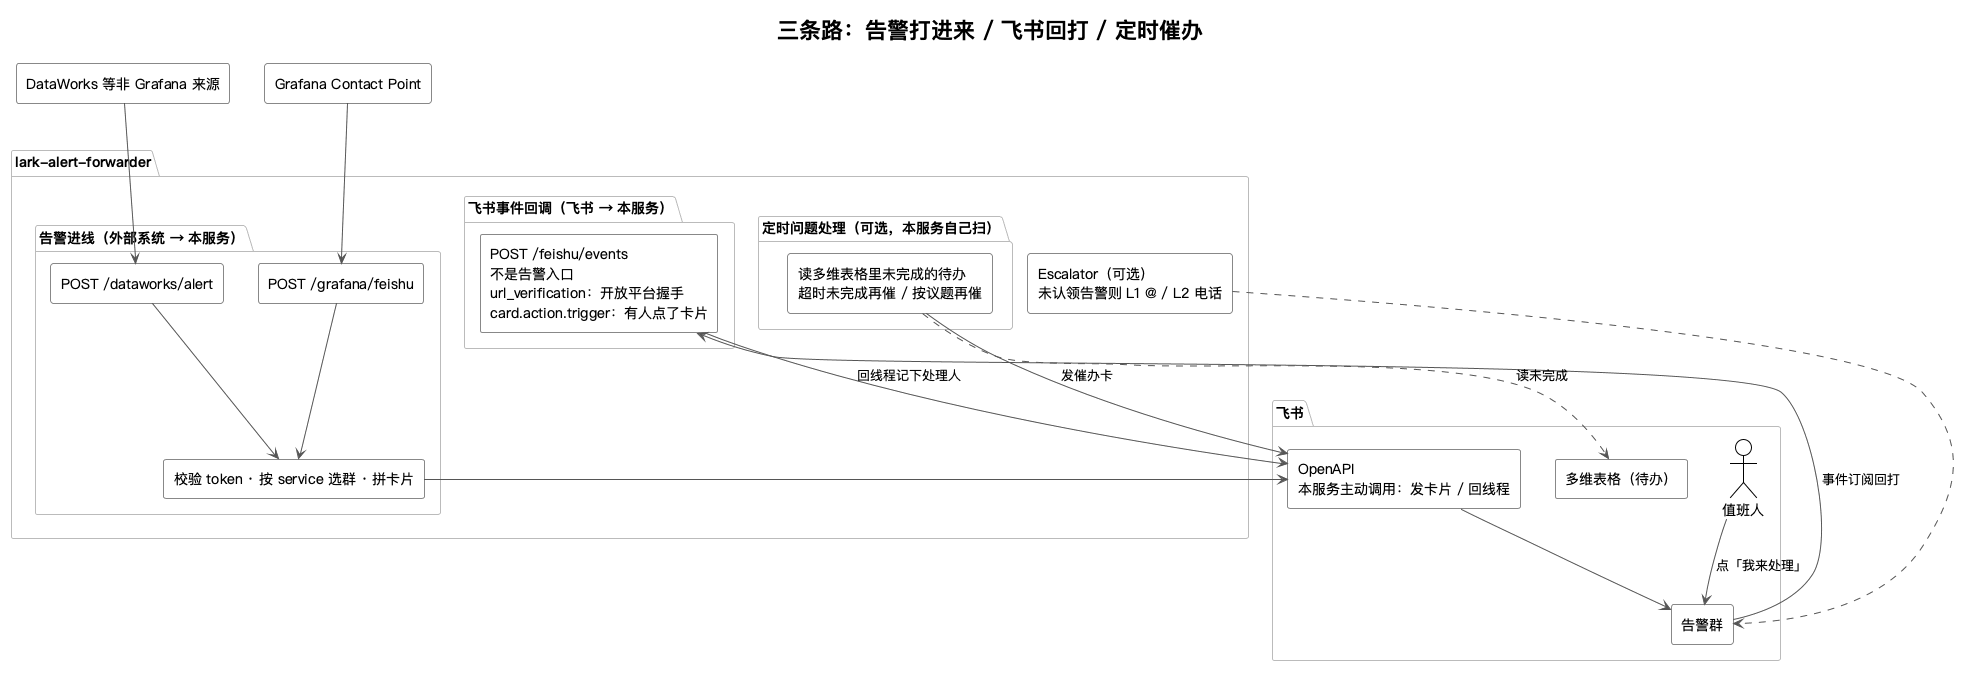

The diagram above was rendered by PlantUML. Its source (embedded in the PNG):
@startuml architecture
!theme plain
skinparam backgroundColor #FFFFFF
skinparam shadowing false
skinparam componentStyle rectangle
skinparam defaultFontName "PingFang SC"
skinparam ArrowColor #555555
skinparam RectangleBorderColor #888888
skinparam PackageBorderColor #BBBBBB
top to bottom direction

title 三条路：告警打进来 / 飞书回打 / 定时催办

together {
  rectangle "Grafana Contact Point" as Grafana
  rectangle "DataWorks 等非 Grafana 来源" as DataWorks
}

package "lark-alert-forwarder" {
  package "告警进线（外部系统 → 本服务）" {
    rectangle "POST /grafana/feishu" as IngressG
    rectangle "POST /dataworks/alert" as IngressD
    rectangle "校验 token · 按 service 选群 · 拼卡片" as Process
  }
  package "飞书事件回调（飞书 → 本服务）" {
    rectangle "POST /feishu/events\n不是告警入口\nurl_verification：开放平台握手\ncard.action.trigger：有人点了卡片" as IngressE
  }
  rectangle "Escalator（可选）\n未认领告警则 L1 @ / L2 电话" as Esc
  package "定时问题处理（可选，本服务自己扫）" {
    rectangle "读多维表格里未完成的待办\n超时未完成再催 / 按议题再催" as Sweep
  }
}

package "飞书" {
  rectangle "OpenAPI\n本服务主动调用：发卡片 / 回线程" as OpenAPI
  rectangle "告警群" as Group
  rectangle "多维表格（待办）" as Bitable
  actor "值班人" as User
}

Grafana --> IngressG
DataWorks --> IngressD
IngressG --> Process
IngressD --> Process
Process --> OpenAPI
OpenAPI --> Group

User --> Group : 点「我来处理」
Group --> IngressE : 事件订阅回打
IngressE --> OpenAPI : 回线程记下处理人

Esc ..> Group
Sweep ..> Bitable : 读未完成
Sweep --> OpenAPI : 发催办卡
@enduml